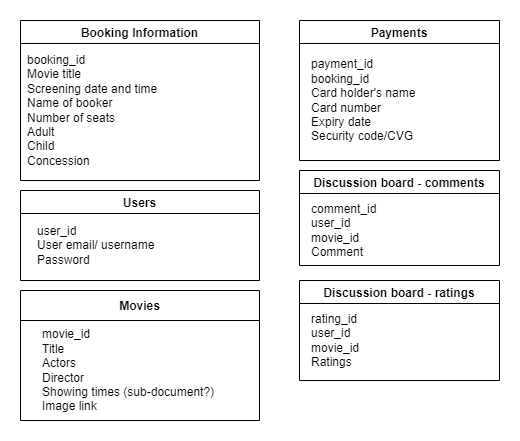

The diagram above was exported from draw.io. Its source (the exported page's mxGraphModel, read from the mxfile embedded in the PNG):
<mxGraphModel dx="749" dy="825" grid="1" gridSize="10" guides="1" tooltips="1" connect="1" arrows="1" fold="1" page="1" pageScale="1" pageWidth="850" pageHeight="1100" math="0" shadow="0" extFonts="Permanent Marker^https://fonts.googleapis.com/css?family=Permanent+Marker">
  <root>
    <mxCell id="0" />
    <mxCell id="1" parent="0" />
    <mxCell id="g-DnUIE9grpBCFSxl0_C-10" value="Movies" style="swimlane;fontStyle=1;childLayout=stackLayout;horizontal=1;startSize=30;horizontalStack=0;resizeParent=1;resizeParentMax=0;resizeLast=0;collapsible=1;marginBottom=0;" vertex="1" parent="1">
      <mxGeometry x="161" y="330" width="239" height="130" as="geometry" />
    </mxCell>
    <mxCell id="g-DnUIE9grpBCFSxl0_C-14" value="movie_id&lt;br&gt;Title&lt;br&gt;Actors&lt;br&gt;Director&lt;br&gt;Showing times (sub-document?)&lt;br&gt;Image link" style="text;html=1;align=left;verticalAlign=middle;resizable=0;points=[];autosize=1;strokeColor=none;fillColor=none;spacingLeft=20;" vertex="1" parent="g-DnUIE9grpBCFSxl0_C-10">
      <mxGeometry y="30" width="239" height="100" as="geometry" />
    </mxCell>
    <mxCell id="g-DnUIE9grpBCFSxl0_C-22" value="Booking Information" style="swimlane;" vertex="1" parent="1">
      <mxGeometry x="161" y="60" width="239" height="160" as="geometry" />
    </mxCell>
    <mxCell id="g-DnUIE9grpBCFSxl0_C-1" value="booking_id&amp;nbsp;&lt;br&gt;Movie title&lt;br&gt;Screening date and time&lt;br&gt;Name of booker&lt;br&gt;Number of seats&lt;br&gt;Adult&lt;br&gt;Child&lt;br&gt;Concession" style="text;html=1;align=left;verticalAlign=middle;resizable=0;points=[];autosize=1;strokeColor=none;fillColor=none;" vertex="1" parent="g-DnUIE9grpBCFSxl0_C-22">
      <mxGeometry x="5" y="25" width="150" height="130" as="geometry" />
    </mxCell>
    <mxCell id="g-DnUIE9grpBCFSxl0_C-23" value="Users" style="swimlane;" vertex="1" parent="1">
      <mxGeometry x="161" y="230" width="239" height="90" as="geometry" />
    </mxCell>
    <mxCell id="g-DnUIE9grpBCFSxl0_C-25" value="&lt;span style=&quot;&quot;&gt;user_id&lt;/span&gt;&lt;br style=&quot;padding: 0px; margin: 0px;&quot;&gt;&lt;div style=&quot;&quot;&gt;&lt;span style=&quot;background-color: initial;&quot;&gt;User email/ username&lt;/span&gt;&lt;/div&gt;&lt;span style=&quot;&quot;&gt;Password&lt;/span&gt;" style="text;html=1;align=left;verticalAlign=middle;resizable=0;points=[];autosize=1;strokeColor=none;fillColor=none;" vertex="1" parent="g-DnUIE9grpBCFSxl0_C-23">
      <mxGeometry x="15" y="25" width="140" height="60" as="geometry" />
    </mxCell>
    <mxCell id="g-DnUIE9grpBCFSxl0_C-26" value="Payments" style="swimlane;align=center;" vertex="1" parent="1">
      <mxGeometry x="440" y="60" width="200" height="140" as="geometry" />
    </mxCell>
    <mxCell id="g-DnUIE9grpBCFSxl0_C-27" value="payment_id&lt;br&gt;booking_id&lt;br&gt;&lt;span style=&quot;&quot;&gt;Card holder's name&lt;/span&gt;&lt;br style=&quot;padding: 0px; margin: 0px;&quot;&gt;&lt;span style=&quot;&quot;&gt;Card number&lt;/span&gt;&lt;br style=&quot;padding: 0px; margin: 0px;&quot;&gt;&lt;span style=&quot;&quot;&gt;Expiry date&lt;/span&gt;&lt;br style=&quot;padding: 0px; margin: 0px;&quot;&gt;&lt;span style=&quot;&quot;&gt;Security code/CVG&lt;/span&gt;" style="text;html=1;align=left;verticalAlign=middle;resizable=0;points=[];autosize=1;strokeColor=none;fillColor=none;" vertex="1" parent="g-DnUIE9grpBCFSxl0_C-26">
      <mxGeometry x="10" y="30" width="130" height="100" as="geometry" />
    </mxCell>
    <mxCell id="g-DnUIE9grpBCFSxl0_C-28" value="Discussion board - comments" style="swimlane;align=center;" vertex="1" parent="1">
      <mxGeometry x="440" y="210" width="200" height="95" as="geometry" />
    </mxCell>
    <mxCell id="g-DnUIE9grpBCFSxl0_C-29" value="comment_id&lt;br&gt;user_id&lt;br&gt;movie_id&lt;br&gt;Comment" style="text;html=1;align=left;verticalAlign=middle;resizable=0;points=[];autosize=1;strokeColor=none;fillColor=none;" vertex="1" parent="g-DnUIE9grpBCFSxl0_C-28">
      <mxGeometry x="10" y="25" width="90" height="70" as="geometry" />
    </mxCell>
    <mxCell id="g-DnUIE9grpBCFSxl0_C-30" value="Discussion board - ratings" style="swimlane;align=center;" vertex="1" parent="1">
      <mxGeometry x="440" y="320" width="200" height="100" as="geometry" />
    </mxCell>
    <mxCell id="g-DnUIE9grpBCFSxl0_C-31" value="rating_id&lt;br&gt;user_id&lt;br&gt;movie_id&lt;br&gt;Ratings" style="text;html=1;align=left;verticalAlign=middle;resizable=0;points=[];autosize=1;strokeColor=none;fillColor=none;" vertex="1" parent="g-DnUIE9grpBCFSxl0_C-30">
      <mxGeometry x="10" y="25" width="70" height="70" as="geometry" />
    </mxCell>
  </root>
</mxGraphModel>